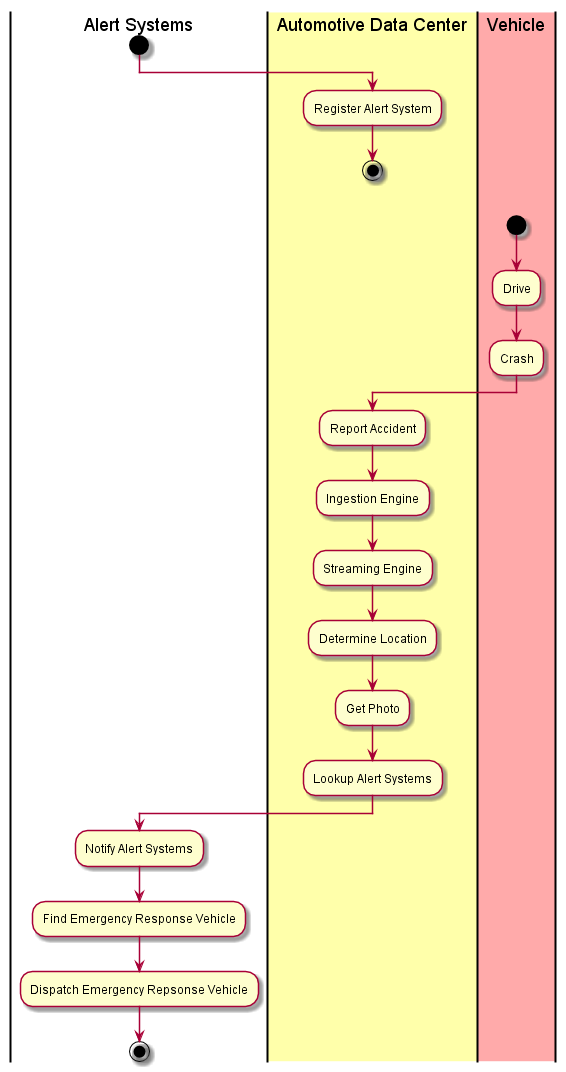

The diagram above was rendered by PlantUML. Its source (embedded in the PNG):
@startuml
|Alert Systems|
start
|#ffffaa|Automotive Data Center|
:Register Alert System;
stop
|#ffaaaa|Vehicle|
start
:Drive;
:Crash;
|Automotive Data Center|
:Report Accident;
:Ingestion Engine;
:Streaming Engine;
:Determine Location;
:Get Photo;
:Lookup Alert Systems;
|Alert Systems|
:Notify Alert Systems;
:Find Emergency Response Vehicle;
:Dispatch Emergency Repsonse Vehicle;
stop
@enduml